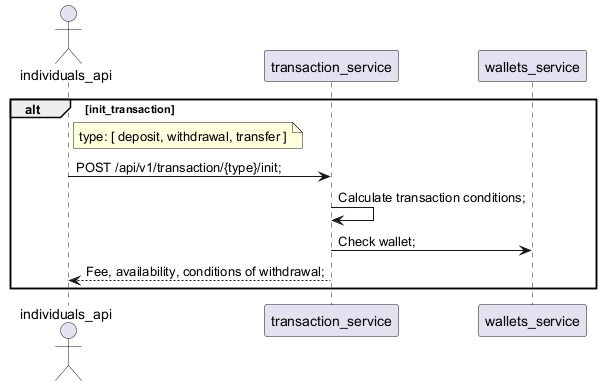

The diagram above was rendered by PlantUML. Its source (embedded in the PNG):
@startuml

actor individuals_api

participant transaction_service
participant wallets_service

alt init_transaction
	
	note right individuals_api
		type: [ deposit, withdrawal, transfer ]
	end note
	
	individuals_api -> transaction_service : POST /api/v1/transaction/{type}/init;
	
	transaction_service -> transaction_service : Calculate transaction conditions;
	transaction_service -> wallets_service : Check wallet;
	transaction_service --> individuals_api : Fee, availability, conditions of withdrawal;
end

@enduml